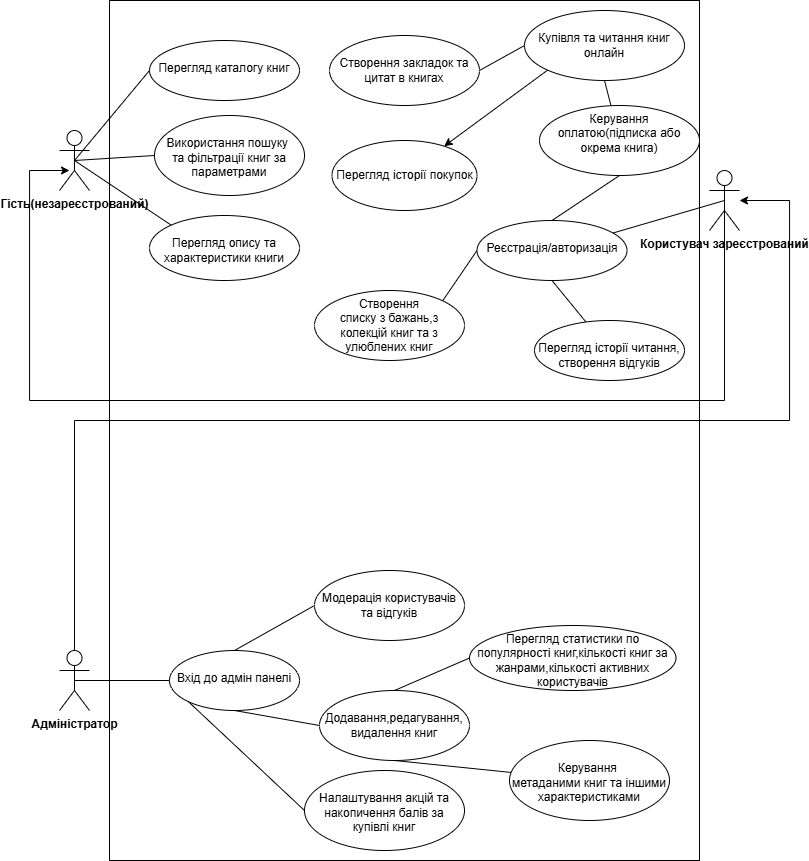

The diagram above was exported from draw.io. Its source (the exported page's mxGraphModel, read from the mxfile embedded in the PNG):
<mxGraphModel dx="1389" dy="760" grid="1" gridSize="10" guides="1" tooltips="1" connect="1" arrows="1" fold="1" page="1" pageScale="1" pageWidth="827" pageHeight="1169" math="0" shadow="0">
  <root>
    <mxCell id="0" />
    <mxCell id="1" parent="0" />
    <mxCell id="ShiKYZDqvd9d5MLFE4VO-4" value="" style="rounded=0;whiteSpace=wrap;html=1;" vertex="1" parent="1">
      <mxGeometry x="120" y="250" width="590" height="860" as="geometry" />
    </mxCell>
    <mxCell id="ShiKYZDqvd9d5MLFE4VO-7" style="edgeStyle=orthogonalEdgeStyle;rounded=0;orthogonalLoop=1;jettySize=auto;html=1;exitX=0.5;exitY=0.5;exitDx=0;exitDy=0;exitPerimeter=0;curved=0;strokeColor=none;" edge="1" parent="1" source="RGxQEz_yLBMbtCUEa9_P-1" target="RGxQEz_yLBMbtCUEa9_P-4">
      <mxGeometry relative="1" as="geometry" />
    </mxCell>
    <mxCell id="ShiKYZDqvd9d5MLFE4VO-24" style="edgeStyle=orthogonalEdgeStyle;rounded=0;orthogonalLoop=1;jettySize=auto;html=1;exitX=0.5;exitY=0;exitDx=0;exitDy=0;exitPerimeter=0;" edge="1" parent="1" source="RGxQEz_yLBMbtCUEa9_P-1" target="RGxQEz_yLBMbtCUEa9_P-30">
      <mxGeometry relative="1" as="geometry">
        <Array as="points">
          <mxPoint x="85" y="670" />
          <mxPoint x="800" y="670" />
          <mxPoint x="800" y="450" />
        </Array>
      </mxGeometry>
    </mxCell>
    <mxCell id="ShiKYZDqvd9d5MLFE4VO-26" style="edgeStyle=orthogonalEdgeStyle;rounded=0;orthogonalLoop=1;jettySize=auto;html=1;exitX=0.5;exitY=0.5;exitDx=0;exitDy=0;exitPerimeter=0;strokeColor=default;endArrow=none;startFill=0;" edge="1" parent="1" source="RGxQEz_yLBMbtCUEa9_P-1" target="RGxQEz_yLBMbtCUEa9_P-4">
      <mxGeometry relative="1" as="geometry" />
    </mxCell>
    <mxCell id="RGxQEz_yLBMbtCUEa9_P-1" value="&lt;b&gt;Адміністратор&lt;/b&gt;" style="shape=umlActor;verticalLabelPosition=bottom;verticalAlign=top;html=1;outlineConnect=0;" parent="1" vertex="1">
      <mxGeometry x="70" y="900" width="30" height="60" as="geometry" />
    </mxCell>
    <mxCell id="ShiKYZDqvd9d5MLFE4VO-14" style="rounded=0;orthogonalLoop=1;jettySize=auto;html=1;exitX=0.5;exitY=1;exitDx=0;exitDy=0;entryX=0;entryY=0.5;entryDx=0;entryDy=0;endArrow=none;startFill=0;" edge="1" parent="1" source="RGxQEz_yLBMbtCUEa9_P-4" target="RGxQEz_yLBMbtCUEa9_P-6">
      <mxGeometry relative="1" as="geometry" />
    </mxCell>
    <mxCell id="ShiKYZDqvd9d5MLFE4VO-15" style="rounded=0;orthogonalLoop=1;jettySize=auto;html=1;exitX=0.5;exitY=0;exitDx=0;exitDy=0;entryX=0;entryY=0.5;entryDx=0;entryDy=0;endArrow=none;startFill=0;" edge="1" parent="1" source="RGxQEz_yLBMbtCUEa9_P-4" target="RGxQEz_yLBMbtCUEa9_P-10">
      <mxGeometry relative="1" as="geometry" />
    </mxCell>
    <mxCell id="ShiKYZDqvd9d5MLFE4VO-18" style="rounded=0;orthogonalLoop=1;jettySize=auto;html=1;exitX=0;exitY=1;exitDx=0;exitDy=0;entryX=0;entryY=0.5;entryDx=0;entryDy=0;endArrow=none;startFill=0;" edge="1" parent="1" source="RGxQEz_yLBMbtCUEa9_P-4" target="f2LZQkGx4dsB9m-ZE1v8-3">
      <mxGeometry relative="1" as="geometry" />
    </mxCell>
    <mxCell id="RGxQEz_yLBMbtCUEa9_P-4" value="&lt;div&gt;&lt;br&gt;&lt;/div&gt;Вхід до адмін панелі" style="ellipse;whiteSpace=wrap;html=1;verticalAlign=top;" parent="1" vertex="1">
      <mxGeometry x="180" y="900" width="130" height="60" as="geometry" />
    </mxCell>
    <mxCell id="ShiKYZDqvd9d5MLFE4VO-16" style="rounded=0;orthogonalLoop=1;jettySize=auto;html=1;exitX=0.5;exitY=0;exitDx=0;exitDy=0;entryX=0;entryY=0.5;entryDx=0;entryDy=0;endArrow=none;startFill=0;" edge="1" parent="1" source="RGxQEz_yLBMbtCUEa9_P-6" target="RGxQEz_yLBMbtCUEa9_P-19">
      <mxGeometry relative="1" as="geometry" />
    </mxCell>
    <mxCell id="ShiKYZDqvd9d5MLFE4VO-17" style="rounded=0;orthogonalLoop=1;jettySize=auto;html=1;exitX=0.5;exitY=1;exitDx=0;exitDy=0;endArrow=none;startFill=0;" edge="1" parent="1" source="RGxQEz_yLBMbtCUEa9_P-6" target="RGxQEz_yLBMbtCUEa9_P-23">
      <mxGeometry relative="1" as="geometry" />
    </mxCell>
    <mxCell id="RGxQEz_yLBMbtCUEa9_P-6" value="&lt;div&gt;&lt;br&gt;&lt;/div&gt;Додавання,редагування,&lt;div&gt;видалення книг&lt;/div&gt;" style="ellipse;whiteSpace=wrap;html=1;verticalAlign=top;" parent="1" vertex="1">
      <mxGeometry x="330" y="940" width="150" height="70" as="geometry" />
    </mxCell>
    <mxCell id="RGxQEz_yLBMbtCUEa9_P-10" value="&lt;div&gt;&lt;br&gt;&lt;/div&gt;Модерація користувачів та відгуків" style="ellipse;whiteSpace=wrap;html=1;verticalAlign=top;" parent="1" vertex="1">
      <mxGeometry x="325" y="820" width="150" height="70" as="geometry" />
    </mxCell>
    <mxCell id="RGxQEz_yLBMbtCUEa9_P-19" value="Перегляд статистики по популярності книг,кількості книг за жанрами,кількості активних користувачів" style="ellipse;whiteSpace=wrap;html=1;verticalAlign=top;" parent="1" vertex="1">
      <mxGeometry x="480" y="875" width="206.5" height="65" as="geometry" />
    </mxCell>
    <mxCell id="RGxQEz_yLBMbtCUEa9_P-23" value="&lt;div&gt;&lt;span style=&quot;background-color: transparent; color: light-dark(rgb(0, 0, 0), rgb(255, 255, 255));&quot;&gt;&lt;br&gt;&lt;/span&gt;&lt;/div&gt;&lt;div&gt;&lt;span style=&quot;background-color: transparent; color: light-dark(rgb(0, 0, 0), rgb(255, 255, 255));&quot;&gt;Керування&amp;nbsp;&lt;/span&gt;&lt;/div&gt;&lt;div&gt;метаданими книг та іншими характеристиками&lt;/div&gt;" style="ellipse;whiteSpace=wrap;html=1;verticalAlign=top;" parent="1" vertex="1">
      <mxGeometry x="520" y="990" width="160" height="80" as="geometry" />
    </mxCell>
    <mxCell id="ShiKYZDqvd9d5MLFE4VO-25" style="rounded=0;orthogonalLoop=1;jettySize=auto;html=1;exitX=0.5;exitY=0.5;exitDx=0;exitDy=0;exitPerimeter=0;endArrow=none;startFill=0;" edge="1" parent="1" source="RGxQEz_yLBMbtCUEa9_P-30" target="LWlgjjYm7zqmdqKRxFVI-5">
      <mxGeometry relative="1" as="geometry" />
    </mxCell>
    <mxCell id="RGxQEz_yLBMbtCUEa9_P-30" value="&lt;b&gt;Користувач зареєстрований&lt;/b&gt;" style="shape=umlActor;verticalLabelPosition=bottom;verticalAlign=top;html=1;outlineConnect=0;strokeWidth=1;" parent="1" vertex="1">
      <mxGeometry x="720" y="420" width="30" height="60" as="geometry" />
    </mxCell>
    <mxCell id="ShiKYZDqvd9d5MLFE4VO-33" style="rounded=0;orthogonalLoop=1;jettySize=auto;html=1;exitX=0.5;exitY=0.5;exitDx=0;exitDy=0;exitPerimeter=0;entryX=0;entryY=0.5;entryDx=0;entryDy=0;endArrow=none;startFill=0;" edge="1" parent="1" source="RGxQEz_yLBMbtCUEa9_P-31" target="LWlgjjYm7zqmdqKRxFVI-6">
      <mxGeometry relative="1" as="geometry" />
    </mxCell>
    <mxCell id="ShiKYZDqvd9d5MLFE4VO-34" style="rounded=0;orthogonalLoop=1;jettySize=auto;html=1;exitX=0.5;exitY=0.5;exitDx=0;exitDy=0;exitPerimeter=0;entryX=0;entryY=0.5;entryDx=0;entryDy=0;endArrow=none;startFill=0;" edge="1" parent="1" source="RGxQEz_yLBMbtCUEa9_P-31" target="LWlgjjYm7zqmdqKRxFVI-7">
      <mxGeometry relative="1" as="geometry" />
    </mxCell>
    <mxCell id="ShiKYZDqvd9d5MLFE4VO-35" style="rounded=0;orthogonalLoop=1;jettySize=auto;html=1;exitX=0.5;exitY=0.5;exitDx=0;exitDy=0;exitPerimeter=0;entryX=0;entryY=0;entryDx=0;entryDy=0;endArrow=none;startFill=0;" edge="1" parent="1" source="RGxQEz_yLBMbtCUEa9_P-31" target="LWlgjjYm7zqmdqKRxFVI-8">
      <mxGeometry relative="1" as="geometry" />
    </mxCell>
    <mxCell id="RGxQEz_yLBMbtCUEa9_P-31" value="&lt;b&gt;Гість(незареєстрований)&lt;/b&gt;" style="shape=umlActor;verticalLabelPosition=bottom;verticalAlign=top;html=1;outlineConnect=0;strokeWidth=1;" parent="1" vertex="1">
      <mxGeometry x="70" y="380" width="30" height="60" as="geometry" />
    </mxCell>
    <mxCell id="ShiKYZDqvd9d5MLFE4VO-36" style="rounded=0;orthogonalLoop=1;jettySize=auto;html=1;exitX=0.5;exitY=1;exitDx=0;exitDy=0;endArrow=none;startFill=0;" edge="1" parent="1" source="LWlgjjYm7zqmdqKRxFVI-5" target="LWlgjjYm7zqmdqKRxFVI-12">
      <mxGeometry relative="1" as="geometry" />
    </mxCell>
    <mxCell id="ShiKYZDqvd9d5MLFE4VO-37" style="rounded=0;orthogonalLoop=1;jettySize=auto;html=1;exitX=0;exitY=0.5;exitDx=0;exitDy=0;entryX=1;entryY=0;entryDx=0;entryDy=0;endArrow=none;startFill=0;" edge="1" parent="1" source="LWlgjjYm7zqmdqKRxFVI-5" target="LWlgjjYm7zqmdqKRxFVI-29">
      <mxGeometry relative="1" as="geometry" />
    </mxCell>
    <mxCell id="ShiKYZDqvd9d5MLFE4VO-38" style="rounded=0;orthogonalLoop=1;jettySize=auto;html=1;exitX=0.5;exitY=0;exitDx=0;exitDy=0;entryX=0.5;entryY=1;entryDx=0;entryDy=0;endArrow=none;startFill=0;" edge="1" parent="1" source="LWlgjjYm7zqmdqKRxFVI-5" target="LWlgjjYm7zqmdqKRxFVI-36">
      <mxGeometry relative="1" as="geometry" />
    </mxCell>
    <mxCell id="LWlgjjYm7zqmdqKRxFVI-5" value="&lt;div&gt;&lt;br&gt;&lt;/div&gt;Реєстрація/авторизація" style="ellipse;whiteSpace=wrap;html=1;verticalAlign=top;" parent="1" vertex="1">
      <mxGeometry x="487.5" y="470" width="150" height="60" as="geometry" />
    </mxCell>
    <mxCell id="LWlgjjYm7zqmdqKRxFVI-6" value="&lt;div&gt;&lt;br&gt;&lt;/div&gt;Перегляд каталогу книг" style="ellipse;whiteSpace=wrap;html=1;verticalAlign=top;" parent="1" vertex="1">
      <mxGeometry x="160" y="290" width="150" height="60" as="geometry" />
    </mxCell>
    <mxCell id="LWlgjjYm7zqmdqKRxFVI-7" value="&lt;div&gt;&lt;br&gt;&lt;/div&gt;Використання пошуку&amp;nbsp;&lt;div&gt;та фільтрації книг за параметрами&lt;/div&gt;" style="ellipse;whiteSpace=wrap;html=1;verticalAlign=top;" parent="1" vertex="1">
      <mxGeometry x="165" y="365" width="150" height="80" as="geometry" />
    </mxCell>
    <mxCell id="LWlgjjYm7zqmdqKRxFVI-8" value="&lt;div&gt;&lt;br&gt;&lt;/div&gt;Перегляд опису та характеристики книги" style="ellipse;whiteSpace=wrap;html=1;verticalAlign=top;" parent="1" vertex="1">
      <mxGeometry x="160" y="465" width="150" height="65" as="geometry" />
    </mxCell>
    <mxCell id="LWlgjjYm7zqmdqKRxFVI-12" value="&lt;div&gt;&lt;br&gt;&lt;/div&gt;&lt;div&gt;Перегляд історії читання, створення відгуків&lt;/div&gt;" style="ellipse;whiteSpace=wrap;html=1;verticalAlign=top;" parent="1" vertex="1">
      <mxGeometry x="545" y="570" width="150" height="60" as="geometry" />
    </mxCell>
    <mxCell id="LWlgjjYm7zqmdqKRxFVI-14" value="&lt;div&gt;&lt;br&gt;&lt;/div&gt;Створення закладок та цитат в книгах" style="ellipse;whiteSpace=wrap;html=1;verticalAlign=top;" parent="1" vertex="1">
      <mxGeometry x="340" y="285" width="150" height="70" as="geometry" />
    </mxCell>
    <mxCell id="ShiKYZDqvd9d5MLFE4VO-29" style="rounded=0;orthogonalLoop=1;jettySize=auto;html=1;exitX=0;exitY=0.5;exitDx=0;exitDy=0;entryX=1;entryY=0.5;entryDx=0;entryDy=0;endArrow=none;startFill=0;" edge="1" parent="1" source="LWlgjjYm7zqmdqKRxFVI-16" target="LWlgjjYm7zqmdqKRxFVI-14">
      <mxGeometry relative="1" as="geometry" />
    </mxCell>
    <mxCell id="ShiKYZDqvd9d5MLFE4VO-31" style="rounded=0;orthogonalLoop=1;jettySize=auto;html=1;exitX=0;exitY=1;exitDx=0;exitDy=0;" edge="1" parent="1" source="LWlgjjYm7zqmdqKRxFVI-16" target="LWlgjjYm7zqmdqKRxFVI-39">
      <mxGeometry relative="1" as="geometry" />
    </mxCell>
    <mxCell id="ShiKYZDqvd9d5MLFE4VO-39" style="rounded=0;orthogonalLoop=1;jettySize=auto;html=1;exitX=0.5;exitY=1;exitDx=0;exitDy=0;endArrow=none;startFill=0;" edge="1" parent="1" source="LWlgjjYm7zqmdqKRxFVI-16" target="LWlgjjYm7zqmdqKRxFVI-36">
      <mxGeometry relative="1" as="geometry" />
    </mxCell>
    <mxCell id="LWlgjjYm7zqmdqKRxFVI-16" value="&lt;div&gt;&lt;br&gt;&lt;/div&gt;&lt;div&gt;Купівля та читання книг онлайн&lt;/div&gt;" style="ellipse;whiteSpace=wrap;html=1;verticalAlign=top;" parent="1" vertex="1">
      <mxGeometry x="535" y="260" width="160" height="70" as="geometry" />
    </mxCell>
    <mxCell id="LWlgjjYm7zqmdqKRxFVI-29" value="Створення&lt;div&gt;списку з бажань,з колекцій книг та з улюблених книг&lt;/div&gt;" style="ellipse;whiteSpace=wrap;html=1;verticalAlign=top;" parent="1" vertex="1">
      <mxGeometry x="325" y="540" width="150" height="70" as="geometry" />
    </mxCell>
    <mxCell id="LWlgjjYm7zqmdqKRxFVI-36" value="Керування оплатою(підписка або окрема книга)" style="ellipse;whiteSpace=wrap;html=1;verticalAlign=top;" parent="1" vertex="1">
      <mxGeometry x="550" y="355" width="160" height="70" as="geometry" />
    </mxCell>
    <mxCell id="LWlgjjYm7zqmdqKRxFVI-39" value="Перегляд історії покупок" style="ellipse;whiteSpace=wrap;html=1;" parent="1" vertex="1">
      <mxGeometry x="342.5" y="390" width="145" height="70" as="geometry" />
    </mxCell>
    <mxCell id="f2LZQkGx4dsB9m-ZE1v8-3" value="&lt;div&gt;&lt;br&gt;&lt;/div&gt;Налаштування акцій та накопичення балів за купівлі книг" style="ellipse;whiteSpace=wrap;html=1;verticalAlign=top;" parent="1" vertex="1">
      <mxGeometry x="315" y="1020" width="160" height="80" as="geometry" />
    </mxCell>
    <mxCell id="ShiKYZDqvd9d5MLFE4VO-23" style="edgeStyle=orthogonalEdgeStyle;rounded=0;orthogonalLoop=1;jettySize=auto;html=1;exitX=0.5;exitY=0.5;exitDx=0;exitDy=0;exitPerimeter=0;" edge="1" parent="1" source="RGxQEz_yLBMbtCUEa9_P-30">
      <mxGeometry relative="1" as="geometry">
        <mxPoint x="80" y="420" as="targetPoint" />
        <Array as="points">
          <mxPoint x="735" y="650" />
          <mxPoint x="40" y="650" />
          <mxPoint x="40" y="420" />
        </Array>
      </mxGeometry>
    </mxCell>
  </root>
</mxGraphModel>